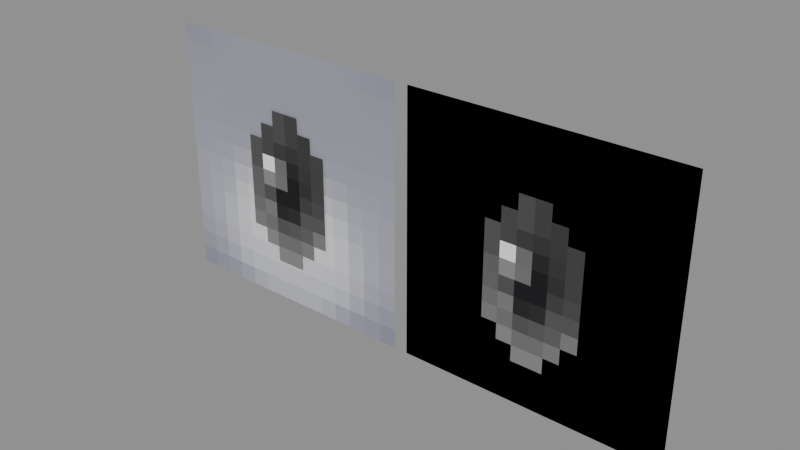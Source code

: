 # Source: Body_Attachments_Eyes_Eyes.blend  (saved by Blender 5.0.119; exported with 4.5.12 LTS)
import bpy
from mathutils import Matrix  # noqa: F401  (used for matrix-valued properties, if any)

bpy.ops.wm.read_factory_settings(use_empty=True)
scene = bpy.context.scene
scene.name = 'Scene'

# ---- collections
col_widgets = bpy.data.collections.new('Widgets'); scene.collection.children.link(col_widgets)
col_widgets.hide_viewport = True

# ---- images (referenced by path relative to the original .blend; pixels are not part of the script)
import os
ASSET_DIR = os.environ.get("B2B_ASSET_DIR", "")  # directory of the original .blend (textures are referenced by path, not embedded)
HERE = os.path.dirname(os.path.abspath(__file__))  # packed textures are extracted next to this script under _unpacked/

def load_image(name, relpath, width, height, colorspace="sRGB"):
    """Load a texture the original file referenced (path relative to the .blend, or extracted next to this script)."""
    p = next((c for c in (os.path.join(HERE, relpath), os.path.join(ASSET_DIR, relpath)) if relpath and os.path.exists(c)), "")
    if p:
        img = bpy.data.images.load(p, check_existing=True)
        img.name = name
    else:  # same state as the original file: an image datablock whose file is absent (Cycles renders it pink)
        img = bpy.data.images.new(name, width, height)
        img.source = "FILE"
        img.filepath = "//" + (relpath or name)
    img.colorspace_settings.name = colorspace
    return img
img_image_0 = load_image('Image_0', '_unpacked/Image_0.0244cc53.png', 32, 32, 'sRGB')

# ---- materials (node trees are filled in below, after node groups)
mat_material_0 = bpy.data.materials.new('Material_0')

# ---- material node trees
mat_material_0.use_nodes = True; mat_material_0.node_tree.nodes.clear()
_N = mat_material_0.node_tree.nodes; _L = mat_material_0.node_tree.links
n0 = _N.new('ShaderNodeBsdfPrincipled'); n0.name = 'Principled BSDF'; n0.location = (10, 300)
n0.inputs[2].default_value = 1.0
n1 = _N.new('ShaderNodeOutputMaterial'); n1.name = 'Material Output'; n1.location = (300, 300)
n2 = _N.new('NodeFrame'); n2.name = 'Frame'; n2.location = (0, 0)
n2.label = 'Alpha Clip'
n2.width = 150
n3 = _N.new('ShaderNodeMath'); n3.name = 'Math'; n3.location = (-340, -20)
n3.operation = 'SUBTRACT'
n3.inputs[0].default_value = 1.0
n4 = _N.new('ShaderNodeMath'); n4.name = 'Math.001'; n4.location = (-540, -20)
n4.operation = 'LESS_THAN'
n4.inputs[1].default_value = 0.05
n5 = _N.new('ShaderNodeTexImage'); n5.name = 'Image Texture'; n5.location = (-840, 210)
n5.label = 'BASE COLOR'
n5.image = img_image_0
n5.interpolation = 'Closest'
n5.extension = 'EXTEND'
n3.parent = n2
n4.parent = n2
_L.new(n0.outputs[0], n1.inputs[0])
_L.new(n3.outputs[0], n0.inputs[4])
_L.new(n4.outputs[0], n3.inputs[1])
_L.new(n5.outputs[0], n0.inputs[0])
_L.new(n5.outputs[1], n4.inputs[0])
n1.is_active_output = True

# ---- meshes
me_mesh_0 = bpy.data.meshes.new('Mesh_0')
me_mesh_0.from_pydata([(-0.4156, -6.25e-05, 0.4469), (0.4156, -6.25e-05, 0.4469), (-0.4156, -6.25e-05, -0.3844), (0.4156, -6.25e-05, -0.3844), (-0.35, -0.006313, 0.35), (0.35, -0.006313, 0.35), (-0.35, -0.006313, -0.35), (0.35, -0.006313, -0.35)], [], [(0, 2, 1), (2, 3, 1), (4, 6, 5), (6, 7, 5)])
_uv = me_mesh_0.uv_layers.new(name='UVMap')
_uv.uv.foreach_set('vector', [0.03125, 0.9688, 0.03125, 0.5312, 0.4688, 0.9688, 0.03125, 0.5312, 0.4688, 0.5312, 0.4688, 0.9688, 0.03125, 0.4688, 0.03125, 0.03125, 0.4688, 0.4688, 0.03125, 0.03125, 0.4688, 0.03125, 0.4688, 0.4688])
me_mesh_0.materials.append(mat_material_0)
me_mesh_0.update()
me_mesh_0.normals_split_custom_set([tuple(v) for v in zip(*[iter([0.0, -1.0, 0.0, 0.0, -1.0, 0.0, 0.0, -1.0, 0.0, 0.0, -1.0, 0.0, 0.0, -1.0, 0.0, 0.0, -1.0, 0.0, 0.0, -1.0, 0.0, 0.0, -1.0, 0.0, 0.0, -1.0, 0.0, 0.0, -1.0, 0.0, 0.0, -1.0, 0.0, 0.0, -1.0, 0.0])] * 3)])
me_mesh_1 = bpy.data.meshes.new('Mesh_1')
me_mesh_1.from_pydata([(0.4156, -6.25e-05, 0.4469), (-0.4156, -6.25e-05, 0.4469), (0.4156, -6.25e-05, -0.3844), (-0.4156, -6.25e-05, -0.3844), (-0.35, -0.006313, 0.35), (0.35, -0.006313, 0.35), (-0.35, -0.006313, -0.35), (0.35, -0.006313, -0.35)], [], [(0, 2, 1), (2, 3, 1), (4, 6, 5), (6, 7, 5)])
me_mesh_1.polygons.foreach_set('use_smooth', [1, 1, 0, 0])
_uv = me_mesh_1.uv_layers.new(name='UVMap')
_uv.uv.foreach_set('vector', [0.9688, 0.9688, 0.9688, 0.5312, 0.5312, 0.9688, 0.9688, 0.5312, 0.5312, 0.5312, 0.5312, 0.9688, 0.5312, 0.4688, 0.5312, 0.03125, 0.9688, 0.4688, 0.5312, 0.03125, 0.9688, 0.03125, 0.9688, 0.4688])
me_mesh_1.materials.append(mat_material_0)
me_mesh_1.update()
me_mesh_1.normals_split_custom_set([tuple(v) for v in zip(*[iter([-4.777e-05, -1.0, 2.088e-12, 2.088e-12, -1.0, 4.777e-05, -2.088e-12, -1.0, -4.777e-05, 2.088e-12, -1.0, 4.777e-05, 4.777e-05, -1.0, -2.088e-12, -2.088e-12, -1.0, -4.777e-05, 0.0, -1.0, 0.0, 0.0, -1.0, 0.0, 0.0, -1.0, 0.0, 0.0, -1.0, 0.0, 0.0, -1.0, 0.0, 0.0, -1.0, 0.0])] * 3)])
me_plane = bpy.data.meshes.new('Plane')
me_plane.from_pydata([(-1.0, -6.123e-17, -1.0), (1.0, -6.123e-17, -1.0), (-1.0, 6.123e-17, 1.0), (1.0, 6.123e-17, 1.0)], [], [(0, 1, 3, 2)])
_uv = me_plane.uv_layers.new(name='UVMap')
_uv.uv.foreach_set('vector', [0.0, 0.0, 1.0, 0.0, 1.0, 1.0, 0.0, 1.0])
me_plane.update()
arm_armature = bpy.data.armatures.new('Armature')  # bones are not reproduced
arm_armature_001 = bpy.data.armatures.new('Armature.001')  # bones are not reproduced

# ---- objects
ob_r_eye_attachment = bpy.data.objects.new('R-Eye-Attachment', arm_armature)
ob_mesh_0 = bpy.data.objects.new('Mesh_0', me_mesh_0)
ob_l_eye_attachment = bpy.data.objects.new('L-Eye-Attachment', arm_armature_001)
ob_mesh_1 = bpy.data.objects.new('Mesh_1', me_mesh_1)
ob_wgt_r_eye_attachment = bpy.data.objects.new('WGT-R-Eye-Attachment', me_plane)
ob_wgt_r_eye_background = bpy.data.objects.new('WGT-R-Eye-Background', None)
ob_wgt_r_eye = bpy.data.objects.new('WGT-R-Eye', None)

# ---- transforms, parenting, visibility, modifiers, constraints
ob_r_eye_attachment.location = (-0.4375, -0.9062, 6.531)
ob_r_eye_attachment.rotation_mode = 'QUATERNION'
ob_r_eye_attachment.rotation_quaternion = (1.0, 0.0, 0.0, 0.0)
ob_r_eye_attachment.show_in_front = True
ob_mesh_0.parent = ob_r_eye_attachment
ob_mesh_0.location = (0.0, 0.0, 0.0)
ob_mesh_0.rotation_mode = 'QUATERNION'
ob_mesh_0.rotation_quaternion = (1.0, 0.0, 0.0, 0.0)
_vg = ob_mesh_0.vertex_groups.new(name='R-Eye-Attachment')
_vg = ob_mesh_0.vertex_groups.new(name='R-Eye-Background')
_vg.add([0, 1, 2, 3], 1.0, 'REPLACE')
_vg = ob_mesh_0.vertex_groups.new(name='R-Eye')
_vg.add([4, 5, 6, 7], 1.0, 'REPLACE')
_m = ob_mesh_0.modifiers.new('Armature', 'ARMATURE')
_m.object = ob_r_eye_attachment
ob_l_eye_attachment.location = (0.4375, -0.9062, 6.531)
ob_l_eye_attachment.rotation_mode = 'QUATERNION'
ob_l_eye_attachment.rotation_quaternion = (1.0, 0.0, 0.0, 0.0)
ob_l_eye_attachment.show_in_front = True
ob_mesh_1.parent = ob_l_eye_attachment
ob_mesh_1.location = (0.0, 0.0, 0.0)
ob_mesh_1.rotation_mode = 'QUATERNION'
ob_mesh_1.rotation_quaternion = (1.0, 0.0, 0.0, 0.0)
_vg = ob_mesh_1.vertex_groups.new(name='L-Eye-Attachment')
_vg = ob_mesh_1.vertex_groups.new(name='L-Eye-Background')
_vg.add([0, 1, 2, 3], 1.0, 'REPLACE')
_vg = ob_mesh_1.vertex_groups.new(name='L-Eye')
_vg.add([4, 5, 6, 7], 1.0, 'REPLACE')
_m = ob_mesh_1.modifiers.new('Armature', 'ARMATURE')
_m.object = ob_l_eye_attachment
ob_wgt_r_eye_attachment.location = (0.0, 0.0, 0.0)
ob_wgt_r_eye_attachment.hide_render = True
ob_wgt_r_eye_background.location = (0.0, 0.0, 0.0)
ob_wgt_r_eye_background.empty_display_type = 'ARROWS'
ob_wgt_r_eye_background.hide_render = True
ob_wgt_r_eye.location = (0.0, 0.0, 0.0)
ob_wgt_r_eye.empty_display_type = 'ARROWS'
ob_wgt_r_eye.hide_render = True

# ---- collection membership
scene.collection.objects.link(ob_r_eye_attachment)
scene.collection.objects.link(ob_mesh_0)
scene.collection.objects.link(ob_l_eye_attachment)
scene.collection.objects.link(ob_mesh_1)
col_widgets.objects.link(ob_wgt_r_eye_attachment)
col_widgets.objects.link(ob_wgt_r_eye_background)
col_widgets.objects.link(ob_wgt_r_eye)

# ---- scene / render settings (as saved in the file)
scene.frame_start = 1; scene.frame_end = 250; scene.frame_set(1)
scene.render.engine = 'BLENDER_EEVEE_NEXT'
scene.render.bake_bias = 0.0
scene.render.bake_samples = 0
scene.cycles.sampling_pattern = 'TABULATED_SOBOL'
scene.eevee.use_volume_custom_range = False
bpy.context.view_layer.update()

# ---- added for rendering (the .blend has no active camera and no usable light): camera, sun + grey world if the file has none
cam_auto = bpy.data.cameras.new('AutoCamera')
cam_auto.lens = 50.0
cam_auto.sensor_width = 36.0
cam_auto.clip_end = 1000.0
ob_auto_camera = bpy.data.objects.new('AutoCamera', cam_auto)
scene.collection.objects.link(ob_auto_camera)
ob_auto_camera.location = (1.75605, -3.0167, 7.96734)
ob_auto_camera.rotation_euler = (1.09748, -7.21219e-08, 0.694738)
scene.camera = ob_auto_camera
light_auto_sun = bpy.data.lights.new('AutoSun', 'SUN')
light_auto_sun.energy = 3.0
light_auto_sun.angle = 0.0523599
ob_auto_sun = bpy.data.objects.new('AutoSun', light_auto_sun)
scene.collection.objects.link(ob_auto_sun)
ob_auto_sun.rotation_euler = (0.872665, 0.174533, 0.523599)
if scene.world is None:
    world_auto = bpy.data.worlds.new('AutoWorld')
    world_auto.color = (0.3, 0.3, 0.3)
    scene.world = world_auto
bpy.context.view_layer.update()
